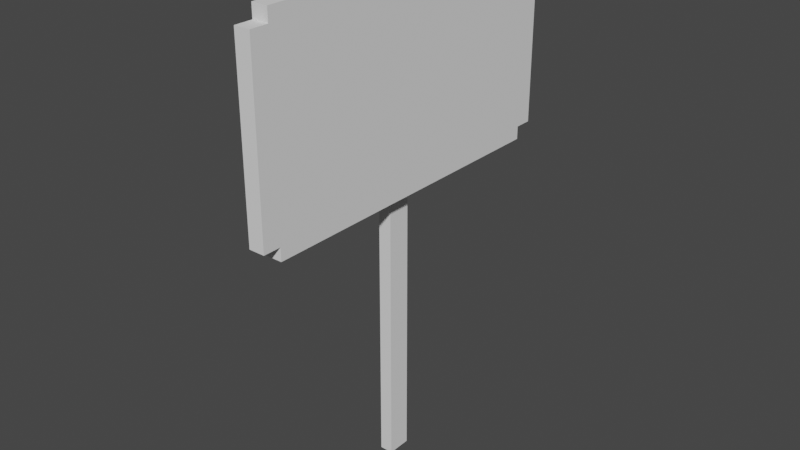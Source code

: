 # Source: Sign.blend  (saved by Blender 3.2.14; exported with 4.5.12 LTS)
import bpy
from mathutils import Matrix  # noqa: F401  (used for matrix-valued properties, if any)

bpy.ops.wm.read_factory_settings(use_empty=True)
scene = bpy.context.scene
scene.name = 'Scene'

# ---- collections
col_collection = bpy.data.collections.new('Collection'); scene.collection.children.link(col_collection)

# ---- world
world_world = bpy.data.worlds.new('World'); scene.world = world_world
world_world.use_nodes = True; world_world.node_tree.nodes.clear()
_N = world_world.node_tree.nodes; _L = world_world.node_tree.links
n0 = _N.new('ShaderNodeOutputWorld'); n0.name = 'World Output'; n0.location = (300, 300)
n1 = _N.new('ShaderNodeBackground'); n1.name = 'Background'; n1.location = (10, 300)
n1.inputs[0].default_value = (0.05088, 0.05088, 0.05088, 1.0)
_L.new(n1.outputs[0], n0.inputs[0])
n0.is_active_output = True
world_world.color = (0.05088, 0.05088, 0.05088)
world_world.use_sun_shadow = False
world_world.sun_shadow_jitter_overblur = 0.0

# ---- meshes
me_cube_001 = bpy.data.meshes.new('Cube.001')
me_cube_001.from_pydata([(-0.1546, -0.1359, 0.0005028), (-0.1546, -0.1359, 5.716), (-0.1546, 0.1359, 0.0005028), (-0.1546, 0.1359, 5.716), (-0.005038, -0.1359, 0.0005028), (-0.005038, -0.1359, 5.716), (-0.005038, 0.1359, 0.0005028), (-0.005038, 0.1359, 5.716)], [], [(0, 1, 3, 2), (2, 3, 7, 6), (6, 7, 5, 4), (4, 5, 1, 0), (2, 6, 4, 0), (7, 3, 1, 5)])
_uv = me_cube_001.uv_layers.new(name='UVMap')
_uv.uv.foreach_set('vector', [0.375, 0.0, 0.625, 0.0, 0.625, 0.25, 0.375, 0.25, 0.375, 0.25, 0.625, 0.25, 0.625, 0.5, 0.375, 0.5, 0.375, 0.5, 0.625, 0.5, 0.625, 0.75, 0.375, 0.75, 0.375, 0.75, 0.625, 0.75, 0.625, 1.0, 0.375, 1.0, 0.125, 0.5, 0.375, 0.5, 0.375, 0.75, 0.125, 0.75, 0.625, 0.5, 0.875, 0.5, 0.875, 0.75, 0.625, 0.75])
me_cube_001.update()
me_cube_003 = bpy.data.meshes.new('Cube.003')
me_cube_003.from_pydata([(-0.09054, -1.846, -1.166), (-0.09054, -1.846, 1.166), (-0.09054, 1.846, -1.166), (-0.09054, 1.846, 1.166), (0.09054, -1.846, -1.166), (0.09054, -1.846, 1.166), (0.09054, 1.846, -1.166), (0.09054, 1.846, 1.166), (-0.09054, -1.846, -1.017), (-0.09054, -1.846, -0.2332), (-0.09054, -1.846, 0.2332), (-0.09054, -1.846, 1.017), (-0.09054, 1.846, 1.017), (-0.09054, 1.846, 0.2332), (-0.09054, 1.846, -0.2332), (-0.09054, 1.846, -1.017), (0.09054, 1.846, 1.017), (0.09054, 1.846, 0.2332), (0.09054, 1.846, -0.2332), (0.09054, 1.846, -1.017), (0.09054, -1.846, 1.017), (0.09054, -1.846, 0.2332), (0.09054, -1.846, -0.2332), (0.09054, -1.846, -1.017), (-0.09054, 1.846, -1.017), (-0.09054, 1.846, -1.166), (0.09054, 1.846, -1.166), (-0.09054, 1.846, 1.166), (0.09054, 1.846, 1.166), (0.09054, 1.846, -1.017), (-0.09054, 1.846, 1.017), (-0.09054, 1.846, 0.2332), (-0.09054, 1.846, -0.2332), (0.09054, 1.846, 1.017), (0.09054, 1.846, 0.2332), (0.09054, 1.846, -0.2332), (-0.09054, 1.846, -1.017), (-0.09054, 1.846, -1.166), (0.09054, 1.846, -1.166), (-0.09054, 1.846, 1.166), (0.09054, 1.846, 1.166), (0.09054, 1.846, -1.017), (-0.09054, 1.846, 1.017), (-0.09054, 1.846, 0.2332), (-0.09054, 1.846, -0.2332), (0.09054, 1.846, 1.017), (0.09054, 1.846, 0.2332), (0.09054, 1.846, -0.2332), (-0.09054, -2.049, -1.017), (-0.09054, -2.049, -0.2332), (-0.09054, -2.049, 0.2332), (-0.09054, -2.049, 1.017), (-0.09054, 2.049, 1.017), (-0.09054, 2.049, 0.2332), (-0.09054, 2.049, -0.2332), (-0.09054, 2.049, -1.017), (0.09054, 2.049, 1.017), (0.09054, 2.049, 0.2332), (0.09054, 2.049, -0.2332), (0.09054, 2.049, -1.017), (0.09054, -2.049, 1.017), (0.09054, -2.049, 0.2332), (0.09054, -2.049, -0.2332), (0.09054, -2.049, -1.017), (-0.09054, 1.846, -0.2332), (0.09054, 1.846, -0.2332), (-0.09054, 1.846, 0.2332), (0.09054, 1.846, 0.2332), (-0.09054, 2.049, 0.2332), (-0.09054, 2.049, -0.2332), (0.09054, 2.049, 0.2332), (0.09054, 2.049, -0.2332)], [], [(11, 1, 3, 12), (19, 6, 26, 29), (16, 7, 5, 20), (20, 5, 1, 11), (2, 6, 4, 0), (7, 3, 1, 5), (4, 23, 8, 0), (22, 21, 61, 62), (21, 20, 60, 61), (35, 18, 58, 65), (6, 19, 23, 4), (19, 18, 22, 23), (18, 17, 21, 22), (17, 16, 20, 21), (12, 3, 27, 30), (13, 12, 52, 53), (15, 19, 29, 24), (12, 16, 56, 52), (0, 8, 15, 2), (8, 9, 14, 15), (9, 10, 13, 14), (10, 11, 12, 13), (29, 26, 38, 41), (28, 33, 45, 40), (14, 32, 64, 54), (20, 11, 51, 60), (2, 15, 24, 25), (7, 16, 33, 28), (46, 47, 71, 70), (6, 2, 25, 26), (14, 13, 31, 32), (16, 12, 30, 33), (3, 7, 28, 27), (17, 18, 35, 34), (42, 39, 40, 45), (37, 36, 41, 38), (18, 19, 59, 58), (31, 13, 53, 66), (25, 24, 36, 37), (34, 35, 47, 46), (30, 27, 39, 42), (33, 30, 42, 45), (26, 25, 37, 38), (24, 29, 41, 36), (32, 31, 43, 44), (27, 28, 40, 39), (63, 62, 49, 48), (62, 61, 50, 49), (61, 60, 51, 50), (55, 54, 58, 59), (53, 52, 56, 57), (65, 64, 69, 71), (58, 54, 64, 65), (53, 57, 67, 66), (69, 68, 70, 71), (66, 67, 70, 68), (15, 14, 54, 55), (34, 46, 70, 67), (23, 22, 62, 63), (43, 31, 66, 68), (9, 8, 48, 49), (8, 23, 63, 48), (32, 44, 69, 64), (16, 17, 57, 56), (44, 43, 68, 69), (19, 15, 55, 59), (10, 9, 49, 50), (17, 34, 67, 57), (47, 35, 65, 71), (11, 10, 50, 51)])
_uv = me_cube_003.uv_layers.new(name='UVMap')
_uv.uv.foreach_set('vector', [0.575, 0.0, 0.625, 0.0, 0.625, 0.25, 0.575, 0.25, 0.425, 0.5, 0.375, 0.5, 0.375, 0.5, 0.425, 0.5, 0.575, 0.5, 0.625, 0.5, 0.625, 0.75, 0.575, 0.75, 0.575, 0.75, 0.625, 0.75, 0.625, 1.0, 0.575, 1.0, 0.125, 0.5, 0.375, 0.5, 0.375, 0.75, 0.125, 0.75, 0.625, 0.5, 0.875, 0.5, 0.875, 0.75, 0.625, 0.75, 0.375, 0.75, 0.425, 0.75, 0.425, 1.0, 0.375, 1.0, 0.475, 0.75, 0.525, 0.75, 0.525, 0.75, 0.475, 0.75, 0.525, 0.75, 0.575, 0.75, 0.575, 0.75, 0.525, 0.75, 0.475, 0.5, 0.475, 0.5, 0.475, 0.5, 0.475, 0.5, 0.375, 0.5, 0.425, 0.5, 0.425, 0.75, 0.375, 0.75, 0.425, 0.5, 0.475, 0.5, 0.475, 0.75, 0.425, 0.75, 0.475, 0.5, 0.525, 0.5, 0.525, 0.75, 0.475, 0.75, 0.525, 0.5, 0.575, 0.5, 0.575, 0.75, 0.525, 0.75, 0.575, 0.25, 0.625, 0.25, 0.625, 0.25, 0.575, 0.25, 0.525, 0.25, 0.575, 0.25, 0.575, 0.25, 0.525, 0.25, 0.425, 0.25, 0.425, 0.5, 0.425, 0.5, 0.425, 0.25, 0.575, 0.25, 0.575, 0.5, 0.575, 0.5, 0.575, 0.25, 0.375, 0.0, 0.425, 0.0, 0.425, 0.25, 0.375, 0.25, 0.425, 0.0, 0.475, 0.0, 0.475, 0.25, 0.425, 0.25, 0.475, 0.0, 0.525, 0.0, 0.525, 0.25, 0.475, 0.25, 0.525, 0.0, 0.575, 0.0, 0.575, 0.25, 0.525, 0.25, 0.425, 0.5, 0.375, 0.5, 0.375, 0.5, 0.425, 0.5, 0.625, 0.5, 0.575, 0.5, 0.575, 0.5, 0.625, 0.5, 0.475, 0.25, 0.475, 0.25, 0.475, 0.25, 0.475, 0.25, 0.575, 0.75, 0.575, 1.0, 0.575, 1.0, 0.575, 0.75, 0.375, 0.25, 0.425, 0.25, 0.425, 0.25, 0.375, 0.25, 0.625, 0.5, 0.575, 0.5, 0.575, 0.5, 0.625, 0.5, 0.525, 0.5, 0.475, 0.5, 0.475, 0.5, 0.525, 0.5, 0.375, 0.5, 0.125, 0.5, 0.125, 0.5, 0.375, 0.5, 0.475, 0.25, 0.525, 0.25, 0.525, 0.25, 0.475, 0.25, 0.575, 0.5, 0.575, 0.25, 0.575, 0.25, 0.575, 0.5, 0.875, 0.5, 0.625, 0.5, 0.625, 0.5, 0.875, 0.5, 0.525, 0.5, 0.475, 0.5, 0.475, 0.5, 0.525, 0.5, 0.575, 0.25, 0.625, 0.25, 0.625, 0.5, 0.575, 0.5, 0.375, 0.25, 0.425, 0.25, 0.425, 0.5, 0.375, 0.5, 0.475, 0.5, 0.425, 0.5, 0.425, 0.5, 0.475, 0.5, 0.525, 0.25, 0.525, 0.25, 0.525, 0.25, 0.525, 0.25, 0.375, 0.25, 0.425, 0.25, 0.425, 0.25, 0.375, 0.25, 0.525, 0.5, 0.475, 0.5, 0.475, 0.5, 0.525, 0.5, 0.575, 0.25, 0.625, 0.25, 0.625, 0.25, 0.575, 0.25, 0.575, 0.5, 0.575, 0.25, 0.575, 0.25, 0.575, 0.5, 0.375, 0.5, 0.125, 0.5, 0.125, 0.5, 0.375, 0.5, 0.425, 0.25, 0.425, 0.5, 0.425, 0.5, 0.425, 0.25, 0.475, 0.25, 0.525, 0.25, 0.525, 0.25, 0.475, 0.25, 0.875, 0.5, 0.625, 0.5, 0.625, 0.5, 0.875, 0.5, 0.425, 0.75, 0.475, 0.75, 0.475, 1.0, 0.425, 1.0, 0.475, 0.75, 0.525, 0.75, 0.525, 1.0, 0.475, 1.0, 0.525, 0.75, 0.575, 0.75, 0.575, 1.0, 0.525, 1.0, 0.425, 0.25, 0.475, 0.25, 0.475, 0.5, 0.425, 0.5, 0.525, 0.25, 0.575, 0.25, 0.575, 0.5, 0.525, 0.5, 0.475, 0.5, 0.475, 0.25, 0.475, 0.25, 0.475, 0.5, 0.475, 0.5, 0.475, 0.25, 0.475, 0.25, 0.475, 0.5, 0.525, 0.25, 0.525, 0.5, 0.525, 0.5, 0.525, 0.25, 0.475, 0.25, 0.525, 0.25, 0.525, 0.5, 0.475, 0.5, 0.525, 0.25, 0.525, 0.5, 0.525, 0.5, 0.525, 0.25, 0.425, 0.25, 0.475, 0.25, 0.475, 0.25, 0.425, 0.25, 0.525, 0.5, 0.525, 0.5, 0.525, 0.5, 0.525, 0.5, 0.425, 0.75, 0.475, 0.75, 0.475, 0.75, 0.425, 0.75, 0.525, 0.25, 0.525, 0.25, 0.525, 0.25, 0.525, 0.25, 0.475, 0.0, 0.425, 0.0, 0.425, 0.0, 0.475, 0.0, 0.425, 1.0, 0.425, 0.75, 0.425, 0.75, 0.425, 1.0, 0.475, 0.25, 0.475, 0.25, 0.475, 0.25, 0.475, 0.25, 0.575, 0.5, 0.525, 0.5, 0.525, 0.5, 0.575, 0.5, 0.475, 0.25, 0.525, 0.25, 0.525, 0.25, 0.475, 0.25, 0.425, 0.5, 0.425, 0.25, 0.425, 0.25, 0.425, 0.5, 0.525, 0.0, 0.475, 0.0, 0.475, 0.0, 0.525, 0.0, 0.525, 0.5, 0.525, 0.5, 0.525, 0.5, 0.525, 0.5, 0.475, 0.5, 0.475, 0.5, 0.475, 0.5, 0.475, 0.5, 0.575, 0.0, 0.525, 0.0, 0.525, 0.0, 0.575, 0.0])
me_cube_003.update()

# ---- objects
ob_pole = bpy.data.objects.new('Pole', me_cube_001)
ob_sign = bpy.data.objects.new('Sign', me_cube_003)

# ---- transforms, parenting, visibility, modifiers, constraints
ob_pole.location = (0.0, 0.0, 0.0)
ob_sign.location = (0.08205, -2.98e-07, 4.433)

# ---- collection membership
col_collection.objects.link(ob_pole)
col_collection.objects.link(ob_sign)

# ---- scene / render settings (as saved in the file)
scene.frame_start = 1; scene.frame_end = 250; scene.frame_set(0)
scene.render.engine = 'BLENDER_EEVEE_NEXT'
scene.cycles.sampling_pattern = 'TABULATED_SOBOL'
scene.cycles.use_light_tree = False
scene.view_settings.view_transform = 'Filmic'
bpy.context.view_layer.update()

# ---- added for rendering (the .blend has no active camera and no usable light): camera, sun
cam_auto = bpy.data.cameras.new('AutoCamera')
cam_auto.lens = 50.0
cam_auto.sensor_width = 36.0
cam_auto.clip_end = 1000.0
ob_auto_camera = bpy.data.objects.new('AutoCamera', cam_auto)
scene.collection.objects.link(ob_auto_camera)
ob_auto_camera.location = (6.52273, -7.8165, 8.06945)
ob_auto_camera.rotation_euler = (1.09748, -7.21219e-08, 0.694738)
scene.camera = ob_auto_camera
light_auto_sun = bpy.data.lights.new('AutoSun', 'SUN')
light_auto_sun.energy = 3.0
light_auto_sun.angle = 0.0523599
ob_auto_sun = bpy.data.objects.new('AutoSun', light_auto_sun)
scene.collection.objects.link(ob_auto_sun)
ob_auto_sun.rotation_euler = (0.872665, 0.174533, 0.523599)
bpy.context.view_layer.update()
